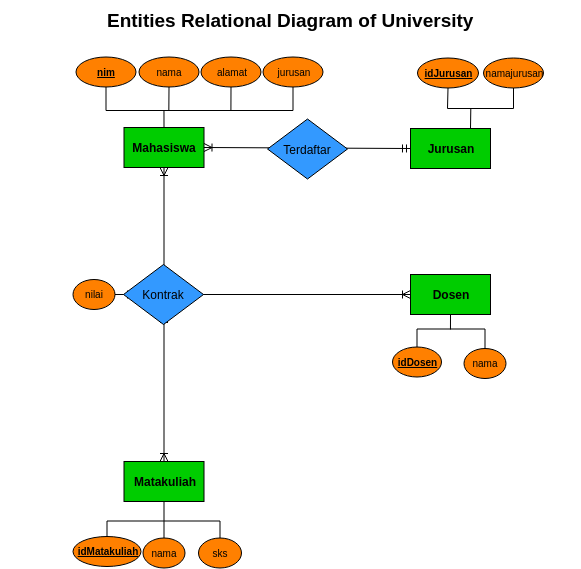

The diagram above was exported from draw.io. Its source (the exported page's mxGraphModel, read from the mxfile embedded in the PNG):
<mxGraphModel dx="1352" dy="1357" grid="1" gridSize="10" guides="1" tooltips="1" connect="1" arrows="1" fold="1" page="1" pageScale="1" pageWidth="600" pageHeight="600" math="0" shadow="0">
  <root>
    <mxCell id="0" />
    <mxCell id="1" parent="0" />
    <mxCell id="80owat-aVLgJhu3U4Gj7-9" value="" style="fontSize=12;html=1;endArrow=ERoneToMany;startArrow=ERmandOne;strokeColor=#000000;elbow=vertical;entryX=0.5;entryY=0;entryDx=0;entryDy=0;exitX=0.5;exitY=1;exitDx=0;exitDy=0;strokeWidth=1;" parent="1" target="JY6FyWEwkq46nfeszCDr-25" edge="1">
      <mxGeometry width="100" height="100" relative="1" as="geometry">
        <mxPoint x="172.5" y="-277" as="sourcePoint" />
        <mxPoint x="429" y="-287" as="targetPoint" />
      </mxGeometry>
    </mxCell>
    <mxCell id="80owat-aVLgJhu3U4Gj7-8" value="" style="fontSize=12;html=1;endArrow=ERoneToMany;startArrow=ERmandOne;strokeColor=#000000;elbow=vertical;entryX=0;entryY=0.5;entryDx=0;entryDy=0;exitX=0;exitY=0.5;exitDx=0;exitDy=0;strokeWidth=1;" parent="1" source="JY6FyWEwkq46nfeszCDr-26" target="JY6FyWEwkq46nfeszCDr-24" edge="1">
      <mxGeometry width="100" height="100" relative="1" as="geometry">
        <mxPoint x="212.5" y="-295.5" as="sourcePoint" />
        <mxPoint x="244" y="-332" as="targetPoint" />
      </mxGeometry>
    </mxCell>
    <mxCell id="80owat-aVLgJhu3U4Gj7-4" value="" style="fontSize=12;html=1;endArrow=ERoneToMany;startArrow=ERmandOne;strokeColor=#000000;elbow=vertical;entryX=0.5;entryY=1;entryDx=0;entryDy=0;exitX=0.5;exitY=0;exitDx=0;exitDy=0;strokeWidth=1;" parent="1" target="JY6FyWEwkq46nfeszCDr-22" edge="1">
      <mxGeometry width="100" height="100" relative="1" as="geometry">
        <mxPoint x="172.5" y="-314" as="sourcePoint" />
        <mxPoint x="222.5" y="-434" as="targetPoint" />
      </mxGeometry>
    </mxCell>
    <mxCell id="JY6FyWEwkq46nfeszCDr-29" value="" style="fontSize=12;html=1;endArrow=ERoneToMany;startArrow=ERmandOne;strokeColor=#000000;elbow=vertical;entryX=1;entryY=0.5;entryDx=0;entryDy=0;exitX=0;exitY=0.5;exitDx=0;exitDy=0;strokeWidth=1;" parent="1" source="JY6FyWEwkq46nfeszCDr-23" target="JY6FyWEwkq46nfeszCDr-22" edge="1">
      <mxGeometry width="100" height="100" relative="1" as="geometry">
        <mxPoint x="288.5" y="-416.5" as="sourcePoint" />
        <mxPoint x="138.5" y="-486.5" as="targetPoint" />
      </mxGeometry>
    </mxCell>
    <mxCell id="bZVkY46JwWnqTIlpYGSy-29" style="rounded=0;orthogonalLoop=1;jettySize=auto;html=1;exitX=0.5;exitY=0;exitDx=0;exitDy=0;entryX=0.31;entryY=0.474;entryDx=0;entryDy=0;entryPerimeter=0;fontSize=10;endArrow=none;endFill=0;" parent="1" source="JY6FyWEwkq46nfeszCDr-22" target="bZVkY46JwWnqTIlpYGSy-12" edge="1">
      <mxGeometry relative="1" as="geometry" />
    </mxCell>
    <mxCell id="JY6FyWEwkq46nfeszCDr-22" value="Mahasiswa" style="rounded=0;whiteSpace=wrap;html=1;fillColor=#00CC00;strokeColor=#000000;fontStyle=1;imageWidth=24;imageHeight=24;shadow=0;comic=0;glass=0;" parent="1" vertex="1">
      <mxGeometry x="132.5" y="-464" width="80" height="40" as="geometry" />
    </mxCell>
    <mxCell id="bZVkY46JwWnqTIlpYGSy-44" style="edgeStyle=none;rounded=0;orthogonalLoop=1;jettySize=auto;html=1;exitX=0.75;exitY=0;exitDx=0;exitDy=0;entryX=0.353;entryY=0.593;entryDx=0;entryDy=0;entryPerimeter=0;endArrow=none;endFill=0;fontSize=10;" parent="1" source="JY6FyWEwkq46nfeszCDr-23" target="bZVkY46JwWnqTIlpYGSy-41" edge="1">
      <mxGeometry relative="1" as="geometry" />
    </mxCell>
    <mxCell id="JY6FyWEwkq46nfeszCDr-23" value="Jurusan" style="rounded=0;whiteSpace=wrap;html=1;fillColor=#00CC00;strokeColor=#000000;fontStyle=1;imageWidth=24;imageHeight=24;shadow=0;comic=0;glass=0;" parent="1" vertex="1">
      <mxGeometry x="419" y="-463" width="80" height="40" as="geometry" />
    </mxCell>
    <mxCell id="bZVkY46JwWnqTIlpYGSy-51" style="edgeStyle=none;rounded=0;orthogonalLoop=1;jettySize=auto;html=1;exitX=0.5;exitY=1;exitDx=0;exitDy=0;entryX=0.492;entryY=0.608;entryDx=0;entryDy=0;entryPerimeter=0;endArrow=none;endFill=0;fontSize=10;" parent="1" source="JY6FyWEwkq46nfeszCDr-24" target="bZVkY46JwWnqTIlpYGSy-47" edge="1">
      <mxGeometry relative="1" as="geometry" />
    </mxCell>
    <mxCell id="JY6FyWEwkq46nfeszCDr-24" value="Dosen" style="rounded=0;whiteSpace=wrap;html=1;fillColor=#00CC00;strokeColor=#000000;fontStyle=1;imageWidth=24;imageHeight=24;shadow=0;comic=0;glass=0;" parent="1" vertex="1">
      <mxGeometry x="419" y="-317" width="80" height="40" as="geometry" />
    </mxCell>
    <mxCell id="JY6FyWEwkq46nfeszCDr-25" value="Matakuliah" style="rounded=0;whiteSpace=wrap;html=1;fillColor=#00CC00;strokeColor=#000000;fontStyle=1;imageWidth=24;imageHeight=24;shadow=0;comic=0;glass=0;" parent="1" vertex="1">
      <mxGeometry x="132.5" y="-130" width="80" height="40" as="geometry" />
    </mxCell>
    <mxCell id="JY6FyWEwkq46nfeszCDr-26" value="Kontrak" style="rhombus;whiteSpace=wrap;html=1;rounded=0;shadow=0;glass=0;comic=0;strokeColor=#000000;fillColor=#3399FF;" parent="1" vertex="1">
      <mxGeometry x="132" y="-327" width="80" height="60" as="geometry" />
    </mxCell>
    <mxCell id="JY6FyWEwkq46nfeszCDr-30" value="Terdaftar" style="rhombus;whiteSpace=wrap;html=1;rounded=0;shadow=0;glass=0;comic=0;strokeColor=#000000;fillColor=#3399FF;" parent="1" vertex="1">
      <mxGeometry x="276" y="-472.5" width="80" height="60" as="geometry" />
    </mxCell>
    <mxCell id="bZVkY46JwWnqTIlpYGSy-4" value="&lt;u&gt;nim&lt;/u&gt;" style="ellipse;whiteSpace=wrap;html=1;fillColor=#FF8000;fontSize=10;fontStyle=1" parent="1" vertex="1">
      <mxGeometry x="84.5" y="-534.5" width="60" height="30" as="geometry" />
    </mxCell>
    <mxCell id="bZVkY46JwWnqTIlpYGSy-5" value="&lt;span&gt;nama&lt;/span&gt;" style="ellipse;whiteSpace=wrap;html=1;fillColor=#FF8000;fontSize=10;fontStyle=0" parent="1" vertex="1">
      <mxGeometry x="147.5" y="-534.5" width="60" height="30" as="geometry" />
    </mxCell>
    <mxCell id="bZVkY46JwWnqTIlpYGSy-6" value="&lt;span&gt;alamat&lt;/span&gt;" style="ellipse;whiteSpace=wrap;html=1;fillColor=#FF8000;fontSize=10;fontStyle=0" parent="1" vertex="1">
      <mxGeometry x="209.5" y="-534.5" width="60" height="30" as="geometry" />
    </mxCell>
    <mxCell id="bZVkY46JwWnqTIlpYGSy-7" value="&lt;span&gt;jurusan&lt;/span&gt;" style="ellipse;whiteSpace=wrap;html=1;fillColor=#FF8000;fontSize=10;fontStyle=0" parent="1" vertex="1">
      <mxGeometry x="271.5" y="-534.5" width="60" height="30" as="geometry" />
    </mxCell>
    <mxCell id="bZVkY46JwWnqTIlpYGSy-23" style="edgeStyle=none;rounded=0;orthogonalLoop=1;jettySize=auto;html=1;exitX=0.668;exitY=0.6;exitDx=0;exitDy=0;exitPerimeter=0;entryX=0.5;entryY=1;entryDx=0;entryDy=0;fontSize=10;endArrow=none;endFill=0;" parent="1" source="bZVkY46JwWnqTIlpYGSy-12" target="bZVkY46JwWnqTIlpYGSy-6" edge="1">
      <mxGeometry relative="1" as="geometry" />
    </mxCell>
    <mxCell id="bZVkY46JwWnqTIlpYGSy-24" style="edgeStyle=none;rounded=0;orthogonalLoop=1;jettySize=auto;html=1;entryX=0.5;entryY=1;entryDx=0;entryDy=0;fontSize=10;endArrow=none;endFill=0;exitX=0.336;exitY=0.52;exitDx=0;exitDy=0;exitPerimeter=0;" parent="1" source="bZVkY46JwWnqTIlpYGSy-12" target="bZVkY46JwWnqTIlpYGSy-5" edge="1">
      <mxGeometry relative="1" as="geometry">
        <mxPoint x="177.5" y="-477.5" as="sourcePoint" />
      </mxGeometry>
    </mxCell>
    <mxCell id="bZVkY46JwWnqTIlpYGSy-25" style="edgeStyle=none;rounded=0;orthogonalLoop=1;jettySize=auto;html=1;exitX=0;exitY=0.5;exitDx=0;exitDy=0;exitPerimeter=0;entryX=0.5;entryY=1;entryDx=0;entryDy=0;fontSize=10;endArrow=none;endFill=0;" parent="1" source="bZVkY46JwWnqTIlpYGSy-12" target="bZVkY46JwWnqTIlpYGSy-4" edge="1">
      <mxGeometry relative="1" as="geometry" />
    </mxCell>
    <mxCell id="bZVkY46JwWnqTIlpYGSy-26" style="edgeStyle=none;rounded=0;orthogonalLoop=1;jettySize=auto;html=1;entryX=0.5;entryY=1;entryDx=0;entryDy=0;fontSize=10;exitX=1;exitY=0.5;exitDx=0;exitDy=0;exitPerimeter=0;endArrow=none;endFill=0;" parent="1" source="bZVkY46JwWnqTIlpYGSy-12" target="bZVkY46JwWnqTIlpYGSy-7" edge="1">
      <mxGeometry relative="1" as="geometry">
        <mxPoint x="309.5" y="-480.5" as="sourcePoint" />
      </mxGeometry>
    </mxCell>
    <mxCell id="bZVkY46JwWnqTIlpYGSy-12" value="" style="line;strokeWidth=1;html=1;fillColor=#FF8000;fontSize=10;" parent="1" vertex="1">
      <mxGeometry x="114.5" y="-483.5" width="187" height="5" as="geometry" />
    </mxCell>
    <mxCell id="bZVkY46JwWnqTIlpYGSy-37" style="edgeStyle=none;rounded=0;orthogonalLoop=1;jettySize=auto;html=1;exitX=1;exitY=0.5;exitDx=0;exitDy=0;exitPerimeter=0;entryX=0.5;entryY=0;entryDx=0;entryDy=0;endArrow=none;endFill=0;fontSize=10;" parent="1" source="bZVkY46JwWnqTIlpYGSy-16" target="bZVkY46JwWnqTIlpYGSy-36" edge="1">
      <mxGeometry relative="1" as="geometry" />
    </mxCell>
    <mxCell id="bZVkY46JwWnqTIlpYGSy-38" style="edgeStyle=none;rounded=0;orthogonalLoop=1;jettySize=auto;html=1;exitX=0;exitY=0.5;exitDx=0;exitDy=0;exitPerimeter=0;entryX=0.5;entryY=0;entryDx=0;entryDy=0;endArrow=none;endFill=0;fontSize=10;" parent="1" source="bZVkY46JwWnqTIlpYGSy-16" target="bZVkY46JwWnqTIlpYGSy-35" edge="1">
      <mxGeometry relative="1" as="geometry" />
    </mxCell>
    <mxCell id="bZVkY46JwWnqTIlpYGSy-16" value="" style="line;strokeWidth=1;html=1;fillColor=#FF8000;fontSize=10;" parent="1" vertex="1">
      <mxGeometry x="115.5" y="-73" width="113" height="5" as="geometry" />
    </mxCell>
    <mxCell id="bZVkY46JwWnqTIlpYGSy-19" value="&lt;span&gt;idJurusan&lt;/span&gt;" style="ellipse;whiteSpace=wrap;html=1;fillColor=#FF8000;fontSize=10;fontStyle=5" parent="1" vertex="1">
      <mxGeometry x="426" y="-533.5" width="61" height="30" as="geometry" />
    </mxCell>
    <mxCell id="bZVkY46JwWnqTIlpYGSy-34" value="&lt;u&gt;idDosen&lt;/u&gt;" style="ellipse;whiteSpace=wrap;html=1;fillColor=#FF8000;fontSize=10;fontStyle=1" parent="1" vertex="1">
      <mxGeometry x="401" y="-244.5" width="49" height="30" as="geometry" />
    </mxCell>
    <mxCell id="bZVkY46JwWnqTIlpYGSy-35" value="&lt;u&gt;idMatakuliah&lt;br&gt;&lt;/u&gt;" style="ellipse;whiteSpace=wrap;html=1;fillColor=#FF8000;fontSize=10;fontStyle=1" parent="1" vertex="1">
      <mxGeometry x="81.5" y="-55" width="68" height="30" as="geometry" />
    </mxCell>
    <mxCell id="bZVkY46JwWnqTIlpYGSy-36" value="&lt;span&gt;sks&lt;/span&gt;" style="ellipse;whiteSpace=wrap;html=1;fillColor=#FF8000;fontSize=10;fontStyle=0" parent="1" vertex="1">
      <mxGeometry x="207" y="-53.5" width="43" height="30" as="geometry" />
    </mxCell>
    <mxCell id="bZVkY46JwWnqTIlpYGSy-40" value="&lt;span&gt;namajurusan&lt;/span&gt;" style="ellipse;whiteSpace=wrap;html=1;fillColor=#FF8000;fontSize=10;fontStyle=0" parent="1" vertex="1">
      <mxGeometry x="492" y="-533.5" width="60" height="30" as="geometry" />
    </mxCell>
    <mxCell id="bZVkY46JwWnqTIlpYGSy-42" style="edgeStyle=none;rounded=0;orthogonalLoop=1;jettySize=auto;html=1;exitX=1;exitY=0.5;exitDx=0;exitDy=0;exitPerimeter=0;entryX=0.5;entryY=1;entryDx=0;entryDy=0;endArrow=none;endFill=0;fontSize=10;" parent="1" source="bZVkY46JwWnqTIlpYGSy-41" target="bZVkY46JwWnqTIlpYGSy-40" edge="1">
      <mxGeometry relative="1" as="geometry" />
    </mxCell>
    <mxCell id="bZVkY46JwWnqTIlpYGSy-43" style="edgeStyle=none;rounded=0;orthogonalLoop=1;jettySize=auto;html=1;exitX=0;exitY=0.5;exitDx=0;exitDy=0;exitPerimeter=0;entryX=0.5;entryY=1;entryDx=0;entryDy=0;endArrow=none;endFill=0;fontSize=10;" parent="1" source="bZVkY46JwWnqTIlpYGSy-41" target="bZVkY46JwWnqTIlpYGSy-19" edge="1">
      <mxGeometry relative="1" as="geometry" />
    </mxCell>
    <mxCell id="bZVkY46JwWnqTIlpYGSy-41" value="" style="line;strokeWidth=1;html=1;fillColor=#FF8000;fontSize=10;" parent="1" vertex="1">
      <mxGeometry x="456" y="-485.5" width="66" height="5" as="geometry" />
    </mxCell>
    <mxCell id="bZVkY46JwWnqTIlpYGSy-46" style="edgeStyle=none;rounded=0;orthogonalLoop=1;jettySize=auto;html=1;exitX=0.5;exitY=0;exitDx=0;exitDy=0;endArrow=none;endFill=0;fontSize=10;entryX=0.5;entryY=1;entryDx=0;entryDy=0;" parent="1" source="bZVkY46JwWnqTIlpYGSy-45" target="JY6FyWEwkq46nfeszCDr-25" edge="1">
      <mxGeometry relative="1" as="geometry">
        <mxPoint x="88.5" y="-242" as="targetPoint" />
      </mxGeometry>
    </mxCell>
    <mxCell id="bZVkY46JwWnqTIlpYGSy-45" value="&lt;span&gt;nama&lt;/span&gt;" style="ellipse;whiteSpace=wrap;html=1;fillColor=#FF8000;fontSize=10;fontStyle=0" parent="1" vertex="1">
      <mxGeometry x="151.5" y="-53.5" width="42" height="30" as="geometry" />
    </mxCell>
    <mxCell id="bZVkY46JwWnqTIlpYGSy-49" style="edgeStyle=none;rounded=0;orthogonalLoop=1;jettySize=auto;html=1;exitX=0;exitY=0.5;exitDx=0;exitDy=0;exitPerimeter=0;endArrow=none;endFill=0;fontSize=10;entryX=0.5;entryY=0;entryDx=0;entryDy=0;" parent="1" source="bZVkY46JwWnqTIlpYGSy-47" target="bZVkY46JwWnqTIlpYGSy-34" edge="1">
      <mxGeometry relative="1" as="geometry">
        <mxPoint x="268.5" y="-57.5" as="targetPoint" />
      </mxGeometry>
    </mxCell>
    <mxCell id="bZVkY46JwWnqTIlpYGSy-50" style="edgeStyle=none;rounded=0;orthogonalLoop=1;jettySize=auto;html=1;exitX=1;exitY=0.5;exitDx=0;exitDy=0;exitPerimeter=0;entryX=0.5;entryY=0;entryDx=0;entryDy=0;endArrow=none;endFill=0;fontSize=10;" parent="1" source="bZVkY46JwWnqTIlpYGSy-47" target="bZVkY46JwWnqTIlpYGSy-48" edge="1">
      <mxGeometry relative="1" as="geometry" />
    </mxCell>
    <mxCell id="bZVkY46JwWnqTIlpYGSy-47" value="" style="line;strokeWidth=1;html=1;fillColor=#FF8000;fontSize=10;" parent="1" vertex="1">
      <mxGeometry x="425.5" y="-265" width="68" height="5" as="geometry" />
    </mxCell>
    <mxCell id="bZVkY46JwWnqTIlpYGSy-48" value="&lt;span&gt;nama&lt;/span&gt;" style="ellipse;whiteSpace=wrap;html=1;fillColor=#FF8000;fontSize=10;fontStyle=0" parent="1" vertex="1">
      <mxGeometry x="472.5" y="-243" width="42" height="30" as="geometry" />
    </mxCell>
    <mxCell id="bZVkY46JwWnqTIlpYGSy-54" value="Entities Relational Diagram of University" style="text;strokeColor=none;fillColor=none;html=1;fontSize=19;fontStyle=1;verticalAlign=middle;align=center;" parent="1" vertex="1">
      <mxGeometry x="9" y="-591" width="580" height="40" as="geometry" />
    </mxCell>
    <mxCell id="ZjVtltwhlNb8DZxYPPzb-3" value="&lt;span&gt;nilai&lt;/span&gt;" style="ellipse;whiteSpace=wrap;html=1;fillColor=#FF8000;fontSize=10;fontStyle=0" vertex="1" parent="1">
      <mxGeometry x="81.5" y="-312" width="42" height="30" as="geometry" />
    </mxCell>
    <mxCell id="ZjVtltwhlNb8DZxYPPzb-4" style="edgeStyle=none;rounded=0;orthogonalLoop=1;jettySize=auto;html=1;entryX=0;entryY=0.5;entryDx=0;entryDy=0;fontSize=10;endArrow=none;endFill=0;exitX=1;exitY=0.5;exitDx=0;exitDy=0;" edge="1" parent="1" source="ZjVtltwhlNb8DZxYPPzb-3" target="JY6FyWEwkq46nfeszCDr-26">
      <mxGeometry relative="1" as="geometry">
        <mxPoint x="110" y="-250" as="sourcePoint" />
        <mxPoint x="249.5" y="-494.5" as="targetPoint" />
      </mxGeometry>
    </mxCell>
  </root>
</mxGraphModel>